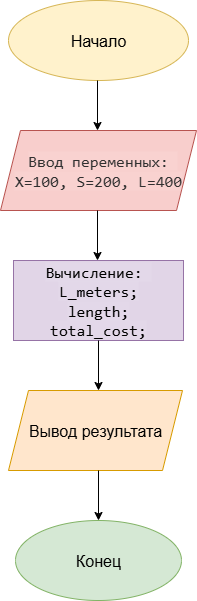

The diagram above was exported from draw.io. Its source (the exported page's mxGraphModel, read from the mxfile embedded in the PNG):
<mxGraphModel dx="1042" dy="668" grid="1" gridSize="10" guides="1" tooltips="1" connect="1" arrows="1" fold="1" page="1" pageScale="1" pageWidth="827" pageHeight="1169" math="0" shadow="0">
  <root>
    <mxCell id="0" />
    <mxCell id="1" parent="0" />
    <mxCell id="As3Fd6DnEjsWQ_hn03Sf-1" value="&lt;font style=&quot;font-size: 16px;&quot;&gt;Начало&lt;/font&gt;" style="ellipse;whiteSpace=wrap;html=1;fillColor=#fff2cc;strokeColor=#d6b656;" vertex="1" parent="1">
      <mxGeometry x="324" y="40" width="180" height="80" as="geometry" />
    </mxCell>
    <mxCell id="As3Fd6DnEjsWQ_hn03Sf-2" value="" style="endArrow=classic;html=1;rounded=0;" edge="1" parent="1">
      <mxGeometry width="50" height="50" relative="1" as="geometry">
        <mxPoint x="413" y="120" as="sourcePoint" />
        <mxPoint x="413" y="170" as="targetPoint" />
      </mxGeometry>
    </mxCell>
    <mxCell id="As3Fd6DnEjsWQ_hn03Sf-3" value="&lt;span style=&quot;font-family: monospace; font-size: 16px; text-align: start; white-space-collapse: preserve; background-color: rgba(255, 255, 255, 0.08);&quot;&gt;&lt;font style=&quot;color: rgb(48, 48, 48);&quot;&gt;Ввод переменных: X=100, S=200, L=400&lt;/font&gt;&lt;/span&gt;" style="shape=parallelogram;perimeter=parallelogramPerimeter;whiteSpace=wrap;html=1;fixedSize=1;fillColor=#f8cecc;strokeColor=#b85450;" vertex="1" parent="1">
      <mxGeometry x="316" y="170" width="196" height="80" as="geometry" />
    </mxCell>
    <mxCell id="As3Fd6DnEjsWQ_hn03Sf-4" value="" style="endArrow=classic;html=1;rounded=0;" edge="1" parent="1">
      <mxGeometry width="50" height="50" relative="1" as="geometry">
        <mxPoint x="413" y="250" as="sourcePoint" />
        <mxPoint x="413" y="300" as="targetPoint" />
      </mxGeometry>
    </mxCell>
    <mxCell id="As3Fd6DnEjsWQ_hn03Sf-5" value="&lt;span style=&quot;font-family: monospace; font-size: 16px; text-align: start; white-space-collapse: preserve; background-color: rgba(255, 255, 255, 0.08);&quot;&gt;&lt;font&gt;Вычисление: &lt;/font&gt;&lt;/span&gt;&lt;div&gt;&lt;span style=&quot;font-family: monospace; font-size: 16px; text-align: start; white-space-collapse: preserve; background-color: rgba(255, 255, 255, 0.08);&quot;&gt;&lt;font&gt;L_meters;&lt;/font&gt;&lt;/span&gt;&lt;div&gt;&lt;font&gt;&lt;span style=&quot;font-family: monospace; font-size: 16px; text-align: start; white-space-collapse: preserve; background-color: rgba(255, 255, 255, 0.08);&quot;&gt;length;&lt;/span&gt;&lt;span style=&quot;font-family: monospace; font-size: 16px; text-align: start; white-space-collapse: preserve; background-color: rgba(255, 255, 255, 0.08);&quot;&gt;&lt;/span&gt;&lt;/font&gt;&lt;/div&gt;&lt;div&gt;&lt;span style=&quot;font-family: monospace; font-size: 16px; text-align: start; white-space-collapse: preserve; background-color: rgba(255, 255, 255, 0.08);&quot;&gt;&lt;font&gt;total_cost;&lt;/font&gt;&lt;/span&gt;&lt;span style=&quot;color: rgb(174, 174, 174); font-family: monospace; font-size: 16px; text-align: start; white-space-collapse: preserve; background-color: rgba(255, 255, 255, 0.08);&quot;&gt;&lt;/span&gt;&lt;/div&gt;&lt;/div&gt;" style="rounded=0;whiteSpace=wrap;html=1;fillColor=#e1d5e7;strokeColor=#9673a6;" vertex="1" parent="1">
      <mxGeometry x="329" y="300" width="170" height="80" as="geometry" />
    </mxCell>
    <mxCell id="As3Fd6DnEjsWQ_hn03Sf-7" value="" style="endArrow=classic;html=1;rounded=0;" edge="1" parent="1">
      <mxGeometry width="50" height="50" relative="1" as="geometry">
        <mxPoint x="414" y="380" as="sourcePoint" />
        <mxPoint x="414" y="430" as="targetPoint" />
      </mxGeometry>
    </mxCell>
    <mxCell id="As3Fd6DnEjsWQ_hn03Sf-8" value="&lt;font style=&quot;font-size: 16px;&quot;&gt;Вывод результата&lt;/font&gt;" style="shape=parallelogram;perimeter=parallelogramPerimeter;whiteSpace=wrap;html=1;fixedSize=1;fillColor=#ffe6cc;strokeColor=#d79b00;" vertex="1" parent="1">
      <mxGeometry x="324" y="430" width="174" height="80" as="geometry" />
    </mxCell>
    <mxCell id="As3Fd6DnEjsWQ_hn03Sf-10" value="" style="endArrow=classic;html=1;rounded=0;" edge="1" parent="1">
      <mxGeometry width="50" height="50" relative="1" as="geometry">
        <mxPoint x="414" y="510" as="sourcePoint" />
        <mxPoint x="414" y="560" as="targetPoint" />
      </mxGeometry>
    </mxCell>
    <mxCell id="As3Fd6DnEjsWQ_hn03Sf-11" value="&lt;font style=&quot;font-size: 16px;&quot;&gt;Конец&lt;/font&gt;" style="ellipse;whiteSpace=wrap;html=1;fillColor=#d5e8d4;strokeColor=#82b366;" vertex="1" parent="1">
      <mxGeometry x="331" y="560" width="166" height="80" as="geometry" />
    </mxCell>
  </root>
</mxGraphModel>